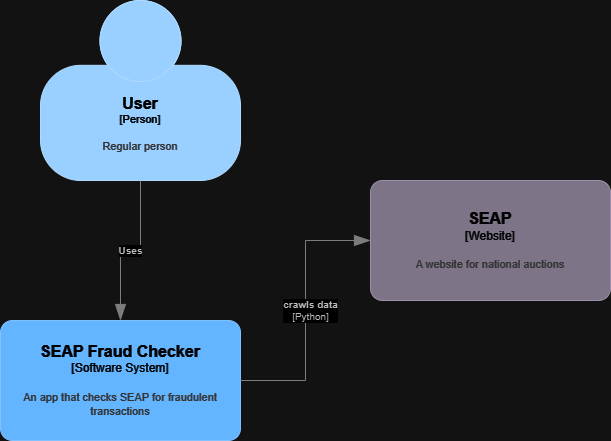

The diagram above was exported from draw.io. Its source (the exported page's mxGraphModel, read from the mxfile embedded in the PNG):
<mxGraphModel dx="1406" dy="770" grid="1" gridSize="10" guides="1" tooltips="1" connect="1" arrows="1" fold="1" page="1" pageScale="1" pageWidth="850" pageHeight="1100" math="0" shadow="0">
  <root>
    <mxCell id="0" />
    <mxCell id="1" parent="0" />
    <object placeholders="1" c4Name="User" c4Type="Person" c4Description="Regular person" label="&lt;font style=&quot;font-size: 16px&quot;&gt;&lt;b&gt;%c4Name%&lt;/b&gt;&lt;/font&gt;&lt;div&gt;[%c4Type%]&lt;/div&gt;&lt;br&gt;&lt;div&gt;&lt;font style=&quot;font-size: 11px&quot;&gt;&lt;font color=&quot;#cccccc&quot;&gt;%c4Description%&lt;/font&gt;&lt;/div&gt;" id="IL1Oakzn4qa6OQoGNYsV-1">
      <mxCell style="html=1;fontSize=11;dashed=0;whiteSpace=wrap;fillColor=#083F75;strokeColor=#06315C;fontColor=#ffffff;shape=mxgraph.c4.person2;align=center;metaEdit=1;points=[[0.5,0,0],[1,0.5,0],[1,0.75,0],[0.75,1,0],[0.5,1,0],[0.25,1,0],[0,0.75,0],[0,0.5,0]];resizable=0;" parent="1" vertex="1">
        <mxGeometry x="200" y="80" width="200" height="180" as="geometry" />
      </mxCell>
    </object>
    <object placeholders="1" c4Name="SEAP Fraud Checker" c4Type="Software System" c4Description="An app that checks SEAP for fraudulent transactions&#10;" label="&lt;font style=&quot;font-size: 16px&quot;&gt;&lt;b&gt;%c4Name%&lt;/b&gt;&lt;/font&gt;&lt;div&gt;[%c4Type%]&lt;/div&gt;&lt;br&gt;&lt;div&gt;&lt;font style=&quot;font-size: 11px&quot;&gt;&lt;font color=&quot;#cccccc&quot;&gt;%c4Description%&lt;/font&gt;&lt;/div&gt;" id="IL1Oakzn4qa6OQoGNYsV-2">
      <mxCell style="rounded=1;whiteSpace=wrap;html=1;labelBackgroundColor=none;fillColor=#1061B0;fontColor=#ffffff;align=center;arcSize=10;strokeColor=#0D5091;metaEdit=1;resizable=0;points=[[0.25,0,0],[0.5,0,0],[0.75,0,0],[1,0.25,0],[1,0.5,0],[1,0.75,0],[0.75,1,0],[0.5,1,0],[0.25,1,0],[0,0.75,0],[0,0.5,0],[0,0.25,0]];" parent="1" vertex="1">
        <mxGeometry x="160" y="400" width="240" height="120" as="geometry" />
      </mxCell>
    </object>
    <object placeholders="1" c4Type="Relationship" c4Description="Uses" label="&lt;div style=&quot;text-align: left&quot;&gt;&lt;div style=&quot;text-align: center&quot;&gt;&lt;b&gt;%c4Description%&lt;/b&gt;&lt;/div&gt;" id="IL1Oakzn4qa6OQoGNYsV-3">
      <mxCell style="endArrow=blockThin;html=1;fontSize=10;fontColor=#404040;strokeWidth=1;endFill=1;strokeColor=#828282;elbow=vertical;metaEdit=1;endSize=14;startSize=14;jumpStyle=arc;jumpSize=16;rounded=0;edgeStyle=orthogonalEdgeStyle;exitX=0.5;exitY=1;exitDx=0;exitDy=0;exitPerimeter=0;entryX=0.5;entryY=0;entryDx=0;entryDy=0;entryPerimeter=0;" parent="1" source="IL1Oakzn4qa6OQoGNYsV-1" target="IL1Oakzn4qa6OQoGNYsV-2" edge="1">
        <mxGeometry width="240" relative="1" as="geometry">
          <mxPoint x="230" y="320" as="sourcePoint" />
          <mxPoint x="470" y="320" as="targetPoint" />
        </mxGeometry>
      </mxCell>
    </object>
    <object placeholders="1" c4Name="SEAP" c4Type="Website" c4Description="A website for national auctions" label="&lt;font style=&quot;font-size: 16px&quot;&gt;&lt;b&gt;%c4Name%&lt;/b&gt;&lt;/font&gt;&lt;div&gt;[%c4Type%]&lt;/div&gt;&lt;br&gt;&lt;div&gt;&lt;font style=&quot;font-size: 11px&quot;&gt;&lt;font color=&quot;#cccccc&quot;&gt;%c4Description%&lt;/font&gt;&lt;/div&gt;" id="IL1Oakzn4qa6OQoGNYsV-4">
      <mxCell style="rounded=1;whiteSpace=wrap;html=1;labelBackgroundColor=none;fillColor=#8C8496;fontColor=#ffffff;align=center;arcSize=10;strokeColor=#736782;metaEdit=1;resizable=0;points=[[0.25,0,0],[0.5,0,0],[0.75,0,0],[1,0.25,0],[1,0.5,0],[1,0.75,0],[0.75,1,0],[0.5,1,0],[0.25,1,0],[0,0.75,0],[0,0.5,0],[0,0.25,0]];" parent="1" vertex="1">
        <mxGeometry x="530" y="260" width="240" height="120" as="geometry" />
      </mxCell>
    </object>
    <object placeholders="1" c4Type="Relationship" c4Technology="Python" c4Description="crawls data" label="&lt;div style=&quot;text-align: left&quot;&gt;&lt;div style=&quot;text-align: center&quot;&gt;&lt;b&gt;%c4Description%&lt;/b&gt;&lt;/div&gt;&lt;div style=&quot;text-align: center&quot;&gt;[%c4Technology%]&lt;/div&gt;&lt;/div&gt;" id="IL1Oakzn4qa6OQoGNYsV-6">
      <mxCell style="endArrow=blockThin;html=1;fontSize=10;fontColor=#404040;strokeWidth=1;endFill=1;strokeColor=#828282;elbow=vertical;metaEdit=1;endSize=14;startSize=14;jumpStyle=arc;jumpSize=16;rounded=0;edgeStyle=orthogonalEdgeStyle;exitX=1;exitY=0.5;exitDx=0;exitDy=0;exitPerimeter=0;entryX=0;entryY=0.5;entryDx=0;entryDy=0;entryPerimeter=0;" parent="1" source="IL1Oakzn4qa6OQoGNYsV-2" target="IL1Oakzn4qa6OQoGNYsV-4" edge="1">
        <mxGeometry y="-5" width="240" relative="1" as="geometry">
          <mxPoint x="430" y="450" as="sourcePoint" />
          <mxPoint x="670" y="450" as="targetPoint" />
          <mxPoint as="offset" />
        </mxGeometry>
      </mxCell>
    </object>
  </root>
</mxGraphModel>